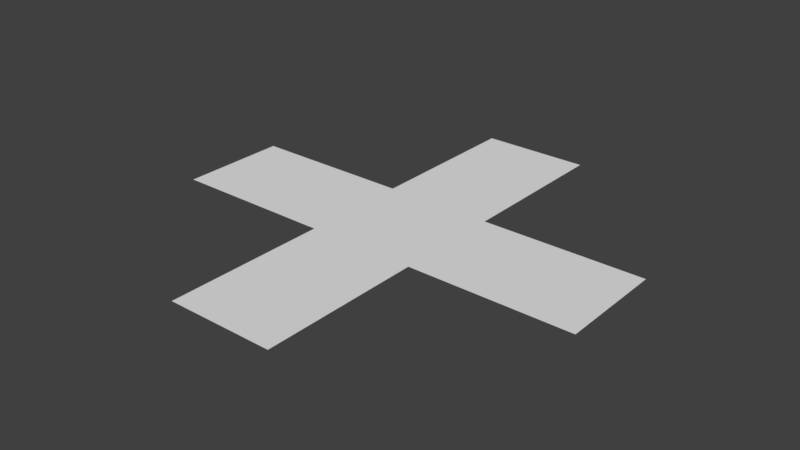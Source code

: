 # Source: addButton.blend  (saved by Blender 2.78.0; exported with 4.5.12 LTS)
import bpy
from mathutils import Matrix  # noqa: F401  (used for matrix-valued properties, if any)

bpy.ops.wm.read_factory_settings(use_empty=True)
scene = bpy.context.scene
scene.name = 'Scene'

# ---- collections
col_collection_1 = bpy.data.collections.new('Collection 1'); scene.collection.children.link(col_collection_1)

# ---- world
world_world = bpy.data.worlds.new('World'); scene.world = world_world
world_world.color = (0.05088, 0.05088, 0.05088)
world_world.use_sun_shadow = False
world_world.sun_shadow_jitter_overblur = 0.0
world_world.cycles.sampling_method = 'MANUAL'

# ---- meshes
me_plane = bpy.data.meshes.new('Plane')
me_plane.from_pydata([(0.25, -0.25, 0.0), (1.0, -0.25, 0.0), (0.25, 0.25, 0.0), (1.0, 0.25, 0.0), (-0.25, -0.25, 0.0), (-0.25, 0.25, 0.0), (-1.0, -0.25, 0.0), (-1.0, 0.25, 0.0), (0.25, -1.0, 0.0), (-0.25, -1.0, 0.0), (0.25, 1.0, 0.0), (-0.25, 1.0, 0.0)], [], [(0, 2, 5), (0, 9, 8), (4, 7, 6), (0, 4, 9), (3, 0, 1), (11, 2, 10), (2, 0, 3), (0, 5, 4), (5, 2, 11), (4, 5, 7)])
_ca = me_plane.color_attributes.new('Col', 'BYTE_COLOR', 'CORNER')
_ca.data.foreach_set('color', [0.9216, 1.0, 0.9216, 1.0, 0.9387, 1.0, 0.9387, 1.0, 0.9216, 1.0, 0.9216, 1.0, 0.9216, 1.0, 0.9216, 1.0, 0.9647, 1.0, 0.9647, 1.0, 0.9216, 0.9216, 0.8388, 1.0, 0.9216, 1.0, 0.9216, 1.0, 0.9473, 1.0, 0.9473, 1.0, 0.9301, 1.0, 0.9301, 1.0, 0.9216, 1.0, 0.9216, 1.0, 0.9216, 1.0, 0.9216, 1.0, 0.9647, 1.0, 0.9647, 1.0, 0.9734, 1.0, 0.9734, 1.0, 0.9216, 1.0, 0.9216, 1.0, 0.9301, 1.0, 0.9301, 1.0, 0.9301, 1.0, 0.9301, 1.0, 0.9387, 1.0, 0.9387, 1.0, 0.9301, 1.0, 0.9301, 1.0, 0.9387, 1.0, 0.9387, 1.0, 0.9216, 1.0, 0.9216, 1.0, 0.9734, 1.0, 0.9734, 1.0, 0.9216, 1.0, 0.9216, 1.0, 0.9216, 1.0, 0.9216, 1.0, 0.9216, 1.0, 0.9216, 1.0, 0.9216, 1.0, 0.9216, 1.0, 0.9387, 1.0, 0.9387, 1.0, 0.9301, 1.0, 0.9301, 1.0, 0.9216, 1.0, 0.9216, 1.0, 0.9216, 1.0, 0.9216, 1.0, 0.9473, 1.0, 0.9473, 1.0])
me_plane.use_remesh_preserve_volume = False
me_plane.use_remesh_preserve_attributes = False
me_plane.use_mirror_vertex_groups = False
me_plane.update()

# ---- objects
ob_plane = bpy.data.objects.new('Plane', me_plane)

# ---- transforms, parenting, visibility, modifiers, constraints
ob_plane.location = (0.0, 0.0, 0.0)
ob_plane.scale = (0.6, 0.6, 1.0)
ob_plane.lineart.crease_threshold = 0.0

# ---- collection membership
col_collection_1.objects.link(ob_plane)

# ---- scene / render settings (as saved in the file)
scene.frame_start = 1; scene.frame_end = 250; scene.frame_set(1)
scene.render.engine = 'BLENDER_EEVEE_NEXT'
scene.render.resolution_percentage = 50
scene.render.dither_intensity = 0.0
scene.cycles.use_denoising = False
scene.cycles.samples = 128
scene.cycles.sampling_pattern = 'TABULATED_SOBOL'
scene.cycles.light_sampling_threshold = 0.0
scene.cycles.use_adaptive_sampling = False
scene.cycles.use_light_tree = False
scene.cycles.blur_glossy = 0.0
scene.cycles.sample_clamp_indirect = 0.0
scene.view_settings.view_transform = 'Standard'
bpy.context.view_layer.update()

# ---- added for rendering (the .blend has no active camera and no usable light): camera, sun
cam_auto = bpy.data.cameras.new('AutoCamera')
cam_auto.lens = 50.0
cam_auto.sensor_width = 36.0
cam_auto.clip_end = 1000.0
ob_auto_camera = bpy.data.objects.new('AutoCamera', cam_auto)
scene.collection.objects.link(ob_auto_camera)
ob_auto_camera.location = (1.57016, -1.88419, 1.25613)
ob_auto_camera.rotation_euler = (1.09748, -7.21219e-08, 0.694738)
scene.camera = ob_auto_camera
light_auto_sun = bpy.data.lights.new('AutoSun', 'SUN')
light_auto_sun.energy = 3.0
light_auto_sun.angle = 0.0523599
ob_auto_sun = bpy.data.objects.new('AutoSun', light_auto_sun)
scene.collection.objects.link(ob_auto_sun)
ob_auto_sun.rotation_euler = (0.872665, 0.174533, 0.523599)
bpy.context.view_layer.update()
